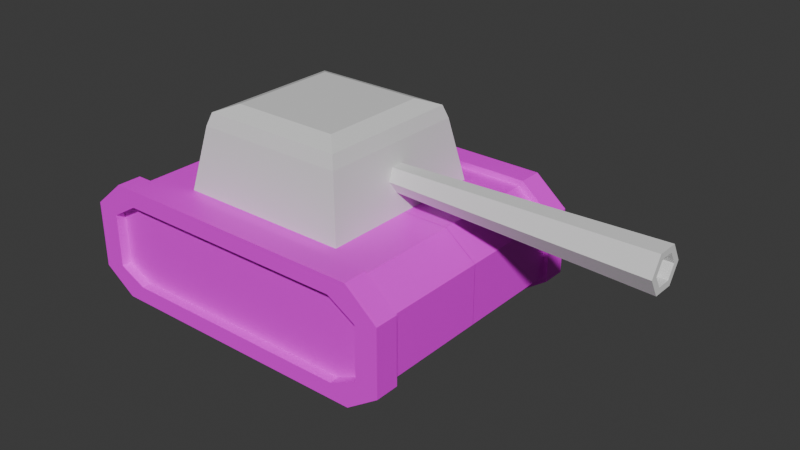 # Source: tankrevamp.blend  (saved by Blender 4.3.34; exported with 4.5.12 LTS)
import bpy
from mathutils import Matrix  # noqa: F401  (used for matrix-valued properties, if any)

bpy.ops.wm.read_factory_settings(use_empty=True)
scene = bpy.context.scene
scene.name = 'Scene'

# ---- collections
col_collection = bpy.data.collections.new('Collection'); scene.collection.children.link(col_collection)

# ---- images (referenced by path relative to the original .blend; pixels are not part of the script)
import os
ASSET_DIR = os.environ.get("B2B_ASSET_DIR", "")  # directory of the original .blend (textures are referenced by path, not embedded)
HERE = os.path.dirname(os.path.abspath(__file__))  # packed textures are extracted next to this script under _unpacked/

def load_image(name, relpath, width, height, colorspace="sRGB"):
    """Load a texture the original file referenced (path relative to the .blend, or extracted next to this script)."""
    p = next((c for c in (os.path.join(HERE, relpath), os.path.join(ASSET_DIR, relpath)) if relpath and os.path.exists(c)), "")
    if p:
        img = bpy.data.images.load(p, check_existing=True)
        img.name = name
    else:  # same state as the original file: an image datablock whose file is absent (Cycles renders it pink)
        img = bpy.data.images.new(name, width, height)
        img.source = "FILE"
        img.filepath = "//" + (relpath or name)
    img.colorspace_settings.name = colorspace
    return img
img_playertankbody_001 = load_image('playerTankBody.001', 'playerTankBody.png', 1024, 1024, 'sRGB')
img_body_color = load_image('Body Color', 'missing.png', 1024, 1024, 'sRGB')
img_body_color_2 = load_image('Body Color 2', '_unpacked/Body_Color_2.738471f7.png', 2048, 2048, 'sRGB')

# ---- materials (node trees are filled in below, after node groups)
mat_material = bpy.data.materials.new('Material')
mat_material.alpha_threshold = 0.0
mat_material.roughness = 0.5
mat_material.line_color = (0.0, 0.0, 0.0, 1.0)
mat_material_001 = bpy.data.materials.new('Material.001')

# ---- material node trees
mat_material.use_nodes = True; mat_material.node_tree.nodes.clear()
_N = mat_material.node_tree.nodes; _L = mat_material.node_tree.links
n0 = _N.new('ShaderNodeOutputMaterial'); n0.name = 'Material Output'; n0.location = (300, 300)
n1 = _N.new('ShaderNodeBsdfPrincipled'); n1.name = 'Principled BSDF'; n1.location = (10, 300)
n1.inputs[3].default_value = 1.45
_L.new(n1.outputs[0], n0.inputs[0])
n0.is_active_output = True
mat_material_001.use_nodes = True; mat_material_001.node_tree.nodes.clear()
_N = mat_material_001.node_tree.nodes; _L = mat_material_001.node_tree.links
n0 = _N.new('ShaderNodeBsdfPrincipled'); n0.name = 'Principled BSDF'; n0.location = (10, 300)
n1 = _N.new('ShaderNodeOutputMaterial'); n1.name = 'Material Output'; n1.location = (300, 300)
n2 = _N.new('ShaderNodeTexImage'); n2.name = 'Image Texture'; n2.location = (-280, 280)
n2.image = img_playertankbody_001
n3 = _N.new('ShaderNodeTexImage'); n3.name = 'Image Texture.001'; n3.location = (0, 0)
n3.image = img_body_color
n4 = _N.new('ShaderNodeTexImage'); n4.name = 'Image Texture.002'; n4.location = (0, 0)
n4.image = img_body_color_2
_L.new(n0.outputs[0], n1.inputs[0])
_L.new(n2.outputs[0], n0.inputs[0])
n1.is_active_output = True

# ---- world
world_world = bpy.data.worlds.new('World'); scene.world = world_world
world_world.use_nodes = True; world_world.node_tree.nodes.clear()
_N = world_world.node_tree.nodes; _L = world_world.node_tree.links
n0 = _N.new('ShaderNodeOutputWorld'); n0.name = 'World Output'; n0.location = (300, 300)
n1 = _N.new('ShaderNodeBackground'); n1.name = 'Background'; n1.location = (10, 300)
n1.inputs[0].default_value = (0.05088, 0.05088, 0.05088, 1.0)
_L.new(n1.outputs[0], n0.inputs[0])
n0.is_active_output = True
world_world.color = (0.05088, 0.05088, 0.05088)
world_world.sun_shadow_jitter_overblur = 0.0

# ---- meshes
me_cube = bpy.data.meshes.new('Cube')
me_cube.from_pydata([(0.5386, 0.539, 0.7106), (0.6572, 0.6577, 0.135), (0.5386, -0.5395, 0.7106), (0.6572, -0.6586, 0.135), (-0.5398, 0.539, 0.7106), (-0.6591, 0.6577, 0.135), (-0.5398, -0.5395, 0.7106), (-0.6591, -0.6586, 0.135), (0.4069, 0.4073, 0.7646), (0.4069, -0.4078, 0.7646), (-0.4082, 0.4073, 0.7646), (-0.4082, -0.4078, 0.7646), (0.5688, 0.5692, 0.6168), (-0.57, -0.5697, 0.6168), (0.5688, -0.5697, 0.6168), (-0.57, 0.5692, 0.6168), (-0.6591, -0.6002, 0.135), (0.5386, -0.4916, 0.7106), (-0.5398, -0.4916, 0.7106), (0.6572, -0.6002, 0.135), (0.4069, -0.3716, 0.7646), (-0.4082, -0.3716, 0.7646), (0.5688, -0.5191, 0.6168), (-0.57, -0.5191, 0.6168), (-0.5398, 0.4864, 0.7106), (0.6572, 0.5937, 0.135), (-0.4082, 0.3676, 0.7646), (-0.57, 0.5137, 0.6168), (-0.6591, 0.5937, 0.135), (0.5386, 0.4864, 0.7106), (0.4069, 0.3676, 0.7646), (0.5688, 0.5137, 0.6168), (-0.6111, 0.6577, 0.135), (-0.5004, -0.5395, 0.7106), (-0.6111, -0.6586, 0.135), (-0.5004, 0.539, 0.7106), (-0.3784, -0.4078, 0.7646), (-0.3784, 0.4073, 0.7646), (-0.5284, 0.5692, 0.6168), (-0.5284, -0.5697, 0.6168), (-0.3784, -0.3716, 0.7646), (-0.3784, 0.3676, 0.7646), (0.5961, -0.6586, 0.135), (0.4886, 0.539, 0.7106), (0.3691, 0.4073, 0.7646), (0.516, 0.5692, 0.6168), (0.3691, -0.3716, 0.7646), (0.3691, 0.3676, 0.7646), (0.5961, 0.6577, 0.135), (0.4886, -0.5395, 0.7106), (0.3691, -0.4078, 0.7646), (0.516, -0.5697, 0.6168)], [], [(29, 0, 8, 30), (39, 33, 6, 13), (27, 24, 4, 15), (22, 17, 2, 14), (45, 43, 0, 12), (40, 21, 11, 36), (35, 4, 10, 37), (49, 2, 9, 50), (18, 6, 11, 21), (48, 45, 12, 1), (19, 22, 14, 3), (28, 27, 15, 5), (34, 39, 13, 7), (7, 13, 23, 16), (25, 31, 22, 19), (24, 18, 21, 26), (41, 26, 21, 40), (31, 29, 17, 22), (13, 6, 18, 23), (2, 17, 20, 9), (12, 0, 29, 31), (37, 10, 26, 41), (4, 24, 26, 10), (1, 12, 31, 25), (16, 23, 27, 28), (23, 18, 24, 27), (17, 29, 30, 20), (44, 37, 41, 47), (47, 41, 40, 46), (42, 51, 39, 34), (5, 15, 38, 32), (6, 33, 36, 11), (43, 35, 37, 44), (46, 40, 36, 50), (15, 4, 35, 38), (51, 49, 33, 39), (14, 2, 49, 51), (20, 46, 50, 9), (0, 43, 44, 8), (3, 14, 51, 42), (30, 47, 46, 20), (8, 44, 47, 30), (32, 38, 45, 48), (33, 49, 50, 36), (38, 35, 43, 45), (16, 28, 5, 32, 48, 1, 25, 19, 3, 42, 34, 7)])
_k = {(7, 16): 1.0, (5, 32): 1.0, (3, 42): 1.0, (1, 25): 1.0, (16, 28): 1.0, (3, 19): 1.0, (19, 25): 1.0, (5, 28): 1.0, (32, 48): 1.0, (7, 34): 1.0, (34, 42): 1.0, (1, 48): 1.0}
me_cube.attributes.new('crease_edge', 'FLOAT', 'EDGE').data.foreach_set('value', [_k.get((min(e.vertices), max(e.vertices)), 0.0) for e in me_cube.edges])
_uv = me_cube.uv_layers.new(name='UVMap')
_uv.uv.foreach_set('vector', [0.4567, 0.414, 0.4641, 0.414, 0.4457, 0.4324, 0.4401, 0.4324, 0.3091, 0.5631, 0.3134, 0.5592, 0.3134, 0.5647, 0.3091, 0.5689, 0.4606, 0.5689, 0.4567, 0.5647, 0.4641, 0.5647, 0.4683, 0.5689, 0.3162, 0.4097, 0.32, 0.414, 0.3134, 0.414, 0.3091, 0.4097, 0.4683, 0.4171, 0.4641, 0.4209, 0.4641, 0.414, 0.4683, 0.4097, 0.3368, 0.5421, 0.3368, 0.5463, 0.3318, 0.5463, 0.3318, 0.5421, 0.4641, 0.5592, 0.4641, 0.5647, 0.4457, 0.5463, 0.4457, 0.5421, 0.3134, 0.4209, 0.3134, 0.414, 0.3318, 0.4324, 0.3318, 0.4376, 0.32, 0.5647, 0.3134, 0.5647, 0.3318, 0.5463, 0.3368, 0.5463, 0.4807, 0.4059, 0.4683, 0.4171, 0.4683, 0.4097, 0.4807, 0.3974, 0.3049, 0.3974, 0.3162, 0.4097, 0.3091, 0.4097, 0.2967, 0.3974, 0.4717, 0.5814, 0.4606, 0.5689, 0.4683, 0.5689, 0.4807, 0.5814, 0.2967, 0.5746, 0.3091, 0.5631, 0.3091, 0.5689, 0.2967, 0.5814, 0.2967, 0.5814, 0.3091, 0.5689, 0.3162, 0.5689, 0.3049, 0.5814, 0.4717, 0.3974, 0.4606, 0.4097, 0.3162, 0.4097, 0.3049, 0.3974, 0.4567, 0.5647, 0.32, 0.5647, 0.3368, 0.5463, 0.4401, 0.5463, 0.4401, 0.5421, 0.4401, 0.5463, 0.3368, 0.5463, 0.3368, 0.5421, 0.4606, 0.4097, 0.4567, 0.414, 0.32, 0.414, 0.3162, 0.4097, 0.3091, 0.5689, 0.3134, 0.5647, 0.32, 0.5647, 0.3162, 0.5689, 0.3134, 0.414, 0.32, 0.414, 0.3368, 0.4324, 0.3318, 0.4324, 0.4683, 0.4097, 0.4641, 0.414, 0.4567, 0.414, 0.4606, 0.4097, 0.4457, 0.5421, 0.4457, 0.5463, 0.4401, 0.5463, 0.4401, 0.5421, 0.4641, 0.5647, 0.4567, 0.5647, 0.4401, 0.5463, 0.4457, 0.5463, 0.4807, 0.3974, 0.4683, 0.4097, 0.4606, 0.4097, 0.4717, 0.3974, 0.3049, 0.5814, 0.3162, 0.5689, 0.4606, 0.5689, 0.4717, 0.5814, 0.3162, 0.5689, 0.32, 0.5647, 0.4567, 0.5647, 0.4606, 0.5689, 0.32, 0.414, 0.4567, 0.414, 0.4401, 0.4324, 0.3368, 0.4324, 0.4457, 0.4376, 0.4457, 0.5421, 0.4401, 0.5421, 0.4401, 0.4376, 0.4401, 0.4376, 0.4401, 0.5421, 0.3368, 0.5421, 0.3368, 0.4376, 0.2967, 0.4059, 0.3091, 0.4171, 0.3091, 0.5631, 0.2967, 0.5746, 0.4807, 0.5814, 0.4683, 0.5689, 0.4683, 0.5631, 0.4807, 0.5746, 0.3134, 0.5647, 0.3134, 0.5592, 0.3318, 0.5421, 0.3318, 0.5463, 0.4641, 0.4209, 0.4641, 0.5592, 0.4457, 0.5421, 0.4457, 0.4376, 0.3368, 0.4376, 0.3368, 0.5421, 0.3318, 0.5421, 0.3318, 0.4376, 0.4683, 0.5689, 0.4641, 0.5647, 0.4641, 0.5592, 0.4683, 0.5631, 0.3091, 0.4171, 0.3134, 0.4209, 0.3134, 0.5592, 0.3091, 0.5631, 0.3091, 0.4097, 0.3134, 0.414, 0.3134, 0.4209, 0.3091, 0.4171, 0.3368, 0.4324, 0.3368, 0.4376, 0.3318, 0.4376, 0.3318, 0.4324, 0.4641, 0.414, 0.4641, 0.4209, 0.4457, 0.4376, 0.4457, 0.4324, 0.2967, 0.3974, 0.3091, 0.4097, 0.3091, 0.4171, 0.2967, 0.4059, 0.4401, 0.4324, 0.4401, 0.4376, 0.3368, 0.4376, 0.3368, 0.4324, 0.4457, 0.4324, 0.4457, 0.4376, 0.4401, 0.4376, 0.4401, 0.4324, 0.4807, 0.5746, 0.4683, 0.5631, 0.4683, 0.4171, 0.4807, 0.4059, 0.3134, 0.5592, 0.3134, 0.4209, 0.3318, 0.4376, 0.3318, 0.5421, 0.4683, 0.5631, 0.4641, 0.5592, 0.4641, 0.4209, 0.4683, 0.4171, 0.3049, 0.6095, 0.4717, 0.6095, 0.4807, 0.6095, 0.4807, 0.6162, 0.4807, 0.7849, 0.4807, 0.7935, 0.4717, 0.7935, 0.3049, 0.7935, 0.2967, 0.7935, 0.2967, 0.7849, 0.2967, 0.6162, 0.2967, 0.6095])
me_cube.materials.append(mat_material)
me_cube.use_mirror_vertex_groups = False
me_cube.update()
me_cylinder = bpy.data.meshes.new('Cylinder')
me_cylinder.from_pydata([(0.5564, 0.09371, 0.3886), (2.508, 0.1525, 0.3886), (0.5564, 0.04686, 0.3074), (2.508, 0.07626, 0.2565), (0.5564, -0.04686, 0.3074), (2.508, -0.07626, 0.2565), (0.5564, -0.09371, 0.3886), (2.508, -0.1525, 0.3886), (0.5564, -0.04686, 0.4697), (2.508, -0.07626, 0.5207), (0.5564, 0.04686, 0.4697), (2.508, 0.07626, 0.5207), (2.508, 0.1015, 0.3886), (2.508, 0.05075, 0.3007), (2.508, -0.05075, 0.3007), (2.508, -0.1015, 0.3886), (2.508, -0.05075, 0.4765), (2.508, 0.05075, 0.4765), (2.403, 0.1015, 0.3886), (2.403, 0.05075, 0.3007), (2.403, -0.05075, 0.3007), (2.403, -0.1015, 0.3886), (2.403, -0.05075, 0.4765), (2.403, 0.05075, 0.4765)], [], [(0, 1, 3, 2), (2, 3, 5, 4), (4, 5, 7, 6), (6, 7, 9, 8), (9, 7, 15, 16), (8, 9, 11, 10), (10, 11, 1, 0), (0, 2, 4, 6, 8, 10), (17, 16, 22, 23), (5, 3, 13, 14), (11, 9, 16, 17), (3, 1, 12, 13), (7, 5, 14, 15), (1, 11, 17, 12), (19, 18, 23, 22, 21, 20), (15, 14, 20, 21), (13, 12, 18, 19), (12, 17, 23, 18), (16, 15, 21, 22), (14, 13, 19, 20)])
_uv = me_cylinder.uv_layers.new(name='UVMap')
_uv.uv.foreach_set('vector', [0.2729, 0.9936, 0.2878, 0.005866, 0.3264, 0.006738, 0.2966, 0.9941, 0.1305, 0.005866, 0.1602, 0.9933, 0.1217, 0.9941, 0.1068, 0.006402, 0.1068, 0.006402, 0.1217, 0.9941, 0.04446, 0.9941, 0.05934, 0.006402, 0.05934, 0.006402, 0.04446, 0.9941, 0.005866, 0.9933, 0.03563, 0.005866, 0.3604, 0.8004, 0.3604, 0.8776, 0.3381, 0.8647, 0.3381, 0.8133, 0.2017, 0.9941, 0.172, 0.006738, 0.2106, 0.005866, 0.2255, 0.9936, 0.2255, 0.9936, 0.2106, 0.005866, 0.2878, 0.005866, 0.2729, 0.9936, 0.4202, 0.1441, 0.4202, 0.1915, 0.3792, 0.2152, 0.3381, 0.1915, 0.3381, 0.1441, 0.3792, 0.1203, 0.4645, 0.1236, 0.4388, 0.1242, 0.4388, 0.07147, 0.4645, 0.07089, 0.3604, 0.5337, 0.3604, 0.6109, 0.3381, 0.5979, 0.3381, 0.5466, 0.3381, 0.7887, 0.3381, 0.7115, 0.3604, 0.7244, 0.3604, 0.7758, 0.3381, 0.433, 0.3381, 0.3558, 0.3604, 0.3687, 0.3604, 0.4201, 0.3604, 0.4447, 0.3604, 0.5219, 0.3381, 0.509, 0.3381, 0.4576, 0.3381, 0.6998, 0.3381, 0.6226, 0.3604, 0.6355, 0.3604, 0.6869, 0.4271, 0.08292, 0.3826, 0.1086, 0.3381, 0.08292, 0.3381, 0.03155, 0.3826, 0.005866, 0.4271, 0.03155, 0.3381, 0.2269, 0.3895, 0.2269, 0.3895, 0.2796, 0.3381, 0.2796, 0.3638, 0.9426, 0.3381, 0.9421, 0.3381, 0.8893, 0.3638, 0.8899, 0.3895, 0.3441, 0.3381, 0.3441, 0.3381, 0.2914, 0.3895, 0.2914, 0.4388, 0.1359, 0.4645, 0.1365, 0.4645, 0.1892, 0.4388, 0.1886, 0.4388, 0.006446, 0.4645, 0.005866, 0.4645, 0.05858, 0.4388, 0.05916])
_ca = me_cylinder.color_attributes.new('Attribute', 'BYTE_COLOR', 'CORNER')
_ca.data.foreach_set('color', [1.0, 1.0, 1.0, 1.0, 1.0, 1.0, 1.0, 1.0, 1.0, 1.0, 1.0, 1.0, 1.0, 1.0, 1.0, 1.0, 1.0, 1.0, 1.0, 1.0, 1.0, 1.0, 1.0, 1.0, 1.0, 1.0, 1.0, 1.0, 1.0, 1.0, 1.0, 1.0, 1.0, 1.0, 1.0, 1.0, 1.0, 1.0, 1.0, 1.0, 1.0, 1.0, 1.0, 1.0, 1.0, 1.0, 1.0, 1.0, 1.0, 1.0, 1.0, 1.0, 1.0, 1.0, 1.0, 1.0, 1.0, 1.0, 1.0, 1.0, 1.0, 1.0, 1.0, 1.0, 1.0, 1.0, 1.0, 1.0, 1.0, 1.0, 1.0, 1.0, 1.0, 1.0, 1.0, 1.0, 1.0, 1.0, 1.0, 1.0, 1.0, 1.0, 1.0, 1.0, 1.0, 1.0, 1.0, 1.0, 1.0, 1.0, 1.0, 1.0, 1.0, 1.0, 1.0, 1.0, 1.0, 1.0, 1.0, 1.0, 1.0, 1.0, 1.0, 1.0, 1.0, 1.0, 1.0, 1.0, 1.0, 1.0, 1.0, 1.0, 1.0, 1.0, 1.0, 1.0, 1.0, 1.0, 1.0, 1.0, 1.0, 1.0, 1.0, 1.0, 1.0, 1.0, 1.0, 1.0, 1.0, 1.0, 1.0, 1.0, 1.0, 1.0, 1.0, 1.0, 1.0, 1.0, 1.0, 1.0, 1.0, 1.0, 1.0, 1.0, 1.0, 1.0, 1.0, 1.0, 1.0, 1.0, 1.0, 1.0, 1.0, 1.0, 1.0, 1.0, 1.0, 1.0, 1.0, 1.0, 1.0, 1.0, 1.0, 1.0, 1.0, 1.0, 1.0, 1.0, 1.0, 1.0, 1.0, 1.0, 1.0, 1.0, 1.0, 1.0, 1.0, 1.0, 1.0, 1.0, 1.0, 1.0, 1.0, 1.0, 1.0, 1.0, 1.0, 1.0, 1.0, 1.0, 1.0, 1.0, 1.0, 1.0, 1.0, 1.0, 1.0, 1.0, 1.0, 1.0, 1.0, 1.0, 1.0, 1.0, 1.0, 1.0, 1.0, 1.0, 1.0, 1.0, 1.0, 1.0, 1.0, 1.0, 1.0, 1.0, 1.0, 1.0, 1.0, 1.0, 1.0, 1.0, 1.0, 1.0, 1.0, 1.0, 1.0, 1.0, 1.0, 1.0, 1.0, 1.0, 1.0, 1.0, 1.0, 1.0, 1.0, 1.0, 1.0, 1.0, 1.0, 1.0, 1.0, 1.0, 1.0, 1.0, 1.0, 1.0, 1.0, 1.0, 1.0, 1.0, 1.0, 1.0, 1.0, 1.0, 1.0, 1.0, 1.0, 1.0, 1.0, 1.0, 1.0, 1.0, 1.0, 1.0, 1.0, 1.0, 1.0, 1.0, 1.0, 1.0, 1.0, 1.0, 1.0, 1.0, 1.0, 1.0, 1.0, 1.0, 1.0, 1.0, 1.0, 1.0, 1.0, 1.0, 1.0, 1.0, 1.0, 1.0, 1.0, 1.0, 1.0, 1.0, 1.0, 1.0, 1.0, 1.0, 1.0, 1.0, 1.0, 1.0, 1.0, 1.0, 1.0, 1.0, 1.0, 1.0, 1.0, 1.0, 1.0, 1.0, 1.0, 1.0, 1.0, 1.0, 1.0, 1.0, 1.0, 1.0, 1.0, 1.0, 1.0, 1.0, 1.0, 1.0, 1.0, 1.0, 1.0, 1.0, 1.0, 1.0, 1.0, 1.0, 1.0, 1.0])
me_cylinder.update()
me_plane = bpy.data.meshes.new('Plane')
me_plane.from_pydata([(-1.0, -0.1534, 0.9907), (0.0, -0.1534, 0.9907), (-1.0, 0.6259, 0.9907), (0.0, 0.6259, 0.9907), (-1.233, 0.475, 0.9907), (-1.233, 0.02902, 0.9907), (1.0, -0.1534, 0.9907), (1.0, 0.6259, 0.9907), (1.233, 0.475, 0.9907), (1.233, 0.02902, 0.9907), (1.101, 0.05197, 0.9907), (1.101, 0.45, 0.9907), (0.8925, 0.5493, 0.9907), (0.8925, -0.07146, 0.9907), (-1.101, 0.05197, 0.9907), (-1.101, 0.45, 0.9907), (0.0, 0.5493, 0.9907), (-0.8925, 0.5493, 0.9907), (0.0, -0.07146, 0.9907), (-0.8925, -0.07146, 0.9907), (-1.0, -0.1534, 0.8107), (0.0, -0.1534, 0.8107), (1.0, -0.1534, 0.8107), (1.233, 0.02902, 0.8107), (1.0, 0.6259, 0.8107), (0.0, 0.6259, 0.8107), (-1.0, 0.6259, 0.8107), (-1.233, 0.475, 0.8107), (-1.233, 0.02902, 0.8107), (1.233, 0.475, 0.8107), (1.233, 0.475, 0.0006719), (-1.0, -0.1534, 0.0006719), (0.0, -0.1534, 0.0006719), (1.0, -0.1534, 0.0006719), (1.233, 0.02902, 0.0006719), (1.0, 0.6259, 0.0006719), (0.0, 0.6259, 0.0006719), (-1.0, 0.6259, 0.0006719), (-1.233, 0.475, 0.0006719), (-1.233, 0.02902, 0.0006719), (1.101, 0.05197, 0.919), (1.101, 0.45, 0.919), (0.8925, 0.5493, 0.919), (0.8925, -0.07146, 0.919), (-1.101, 0.05197, 0.919), (-1.101, 0.45, 0.919), (0.0, 0.5493, 0.919), (-0.8925, 0.5493, 0.919), (0.0, -0.07146, 0.919), (-0.8925, -0.07146, 0.919), (-1.03, -0.1997, 0.9907), (-2.646e-10, -0.1997, 0.9907), (-1.03, 0.6708, 0.9907), (-2.646e-10, 0.6708, 0.9907), (-1.271, 0.5022, 0.9907), (-1.271, 0.004028, 0.9907), (1.03, -0.1997, 0.9907), (1.03, 0.6708, 0.9907), (1.271, 0.5022, 0.9907), (1.271, 0.004028, 0.9907), (-1.03, -0.1997, 0.8107), (-2.646e-10, -0.1997, 0.8107), (1.03, -0.1997, 0.8107), (1.271, 0.004028, 0.8107), (1.03, 0.6708, 0.8107), (-2.646e-10, 0.6708, 0.8107), (-1.03, 0.6708, 0.8107), (-1.271, 0.5022, 0.8107), (-1.271, 0.004028, 0.8107), (1.271, 0.5022, 0.8107), (-1.0, -0.1534, -0.9907), (0.0, -0.1534, -0.9907), (-1.0, 0.6259, -0.9907), (0.0, 0.6259, -0.9907), (-1.233, 0.475, -0.9907), (-1.233, 0.02902, -0.9907), (1.0, -0.1534, -0.9907), (1.0, 0.6259, -0.9907), (1.233, 0.475, -0.9907), (1.233, 0.02902, -0.9907), (1.101, 0.05197, -0.9907), (1.101, 0.45, -0.9907), (0.8925, 0.5493, -0.9907), (0.8925, -0.07146, -0.9907), (-1.101, 0.05197, -0.9907), (-1.101, 0.45, -0.9907), (0.0, 0.5493, -0.9907), (-0.8925, 0.5493, -0.9907), (0.0, -0.07146, -0.9907), (-0.8925, -0.07146, -0.9907), (-1.0, -0.1534, -0.8107), (0.0, -0.1534, -0.8107), (1.0, -0.1534, -0.8107), (1.233, 0.02902, -0.8107), (1.0, 0.6259, -0.8107), (0.0, 0.6259, -0.8107), (-1.0, 0.6259, -0.8107), (-1.233, 0.475, -0.8107), (-1.233, 0.02902, -0.8107), (1.233, 0.475, -0.8107), (1.233, 0.475, -0.0006719), (-1.0, -0.1534, -0.0006719), (0.0, -0.1534, -0.0006719), (1.0, -0.1534, -0.0006719), (1.233, 0.02902, -0.0006719), (1.0, 0.6259, -0.0006719), (0.0, 0.6259, -0.0006719), (-1.0, 0.6259, -0.0006719), (-1.233, 0.475, -0.0006719), (-1.233, 0.02902, -0.0006719), (1.101, 0.05197, -0.919), (1.101, 0.45, -0.919), (0.8925, 0.5493, -0.919), (0.8925, -0.07146, -0.919), (-1.101, 0.05197, -0.919), (-1.101, 0.45, -0.919), (0.0, 0.5493, -0.919), (-0.8925, 0.5493, -0.919), (0.0, -0.07146, -0.919), (-0.8925, -0.07146, -0.919), (-1.03, -0.1997, -0.9907), (-2.646e-10, -0.1997, -0.9907), (-1.03, 0.6708, -0.9907), (-2.646e-10, 0.6708, -0.9907), (-1.271, 0.5022, -0.9907), (-1.271, 0.004028, -0.9907), (1.03, -0.1997, -0.9907), (1.03, 0.6708, -0.9907), (1.271, 0.5022, -0.9907), (1.271, 0.004028, -0.9907), (-1.03, -0.1997, -0.8107), (-2.646e-10, -0.1997, -0.8107), (1.03, -0.1997, -0.8107), (1.271, 0.004028, -0.8107), (1.03, 0.6708, -0.8107), (-2.646e-10, 0.6708, -0.8107), (-1.03, 0.6708, -0.8107), (-1.271, 0.5022, -0.8107), (-1.271, 0.004028, -0.8107), (1.271, 0.5022, -0.8107)], [], [(0, 19, 14, 5), (7, 12, 11, 8), (6, 13, 18, 1), (1, 18, 19, 0), (4, 15, 17, 2), (3, 16, 12, 7), (2, 17, 16, 3), (8, 11, 10, 9), (26, 66, 65, 25), (0, 50, 51, 1), (27, 67, 66, 26), (1, 51, 56, 6), (21, 61, 60, 20), (28, 68, 67, 27), (22, 62, 61, 21), (20, 60, 68, 28), (2, 52, 54, 4), (23, 63, 62, 22), (39, 31, 20, 28), (39, 28, 27, 38), (38, 27, 26, 37), (37, 26, 25, 36), (35, 36, 25, 24), (30, 35, 24, 29), (34, 30, 29, 23), (34, 23, 22, 33), (32, 33, 22, 21), (32, 21, 20, 31), (5, 14, 15, 4), (9, 10, 13, 6), (14, 44, 45, 15), (11, 41, 40, 10), (15, 45, 47, 17), (10, 40, 43, 13), (17, 47, 46, 16), (12, 42, 41, 11), (18, 48, 49, 19), (13, 43, 48, 18), (19, 49, 44, 14), (16, 46, 42, 12), (43, 40, 41, 42, 46, 47, 45, 44, 49, 48), (61, 51, 50, 60), (61, 62, 56, 51), (63, 59, 56, 62), (63, 69, 58, 59), (69, 64, 57, 58), (64, 65, 53, 57), (66, 52, 53, 65), (67, 54, 52, 66), (68, 55, 54, 67), (68, 60, 50, 55), (7, 57, 53, 3), (25, 65, 64, 24), (9, 59, 58, 8), (3, 53, 52, 2), (24, 64, 69, 29), (6, 56, 59, 9), (4, 54, 55, 5), (29, 69, 63, 23), (8, 58, 57, 7), (5, 55, 50, 0), (70, 75, 84, 89), (77, 78, 81, 82), (76, 71, 88, 83), (71, 70, 89, 88), (74, 72, 87, 85), (73, 77, 82, 86), (72, 73, 86, 87), (78, 79, 80, 81), (96, 95, 135, 136), (70, 71, 121, 120), (97, 96, 136, 137), (71, 76, 126, 121), (91, 90, 130, 131), (98, 97, 137, 138), (92, 91, 131, 132), (90, 98, 138, 130), (72, 74, 124, 122), (93, 92, 132, 133), (109, 98, 90, 101), (109, 108, 97, 98), (108, 107, 96, 97), (107, 106, 95, 96), (105, 94, 95, 106), (100, 99, 94, 105), (104, 93, 99, 100), (104, 103, 92, 93), (102, 91, 92, 103), (102, 101, 90, 91), (75, 74, 85, 84), (79, 76, 83, 80), (84, 85, 115, 114), (81, 80, 110, 111), (85, 87, 117, 115), (80, 83, 113, 110), (87, 86, 116, 117), (82, 81, 111, 112), (88, 89, 119, 118), (83, 88, 118, 113), (89, 84, 114, 119), (86, 82, 112, 116), (113, 118, 119, 114, 115, 117, 116, 112, 111, 110), (131, 130, 120, 121), (131, 121, 126, 132), (133, 132, 126, 129), (133, 129, 128, 139), (139, 128, 127, 134), (134, 127, 123, 135), (136, 135, 123, 122), (137, 136, 122, 124), (138, 137, 124, 125), (138, 125, 120, 130), (77, 73, 123, 127), (95, 94, 134, 135), (79, 78, 128, 129), (73, 72, 122, 123), (94, 99, 139, 134), (76, 79, 129, 126), (74, 75, 125, 124), (99, 93, 133, 139), (78, 77, 127, 128), (75, 70, 120, 125)])
_uv = me_plane.uv_layers.new(name='UVMap')
_uv.uv.foreach_set('vector', [0.02053, 0.3314, 0.03198, 0.3164, 0.04923, 0.3455, 0.04603, 0.364, 0.1295, 0.0519, 0.1187, 0.06692, 0.1049, 0.03783, 0.1084, 0.01931, 0.02053, 0.0519, 0.03198, 0.06692, 0.03198, 0.1917, 0.02053, 0.1917, 0.02053, 0.1917, 0.03198, 0.1917, 0.03198, 0.3164, 0.02053, 0.3314, 0.1084, 0.364, 0.1049, 0.3455, 0.1187, 0.3164, 0.1295, 0.3314, 0.1295, 0.1917, 0.1187, 0.1917, 0.1187, 0.06692, 0.1295, 0.0519, 0.1295, 0.3314, 0.1187, 0.3164, 0.1187, 0.1917, 0.1295, 0.1917, 0.1084, 0.01931, 0.1049, 0.03783, 0.04923, 0.03783, 0.04603, 0.01931, 0.2792, 0.0519, 0.2855, 0.04764, 0.2855, 0.1917, 0.2792, 0.1917, 0.02053, 0.3314, 0.01406, 0.3357, 0.01406, 0.1917, 0.02053, 0.1917, 0.2581, 0.01931, 0.2619, 0.01406, 0.2855, 0.04764, 0.2792, 0.0519, 0.02053, 0.1917, 0.01406, 0.1917, 0.01406, 0.04764, 0.02053, 0.0519, 0.1703, 0.1917, 0.1638, 0.1917, 0.1638, 0.04764, 0.1703, 0.0519, 0.1958, 0.01931, 0.1923, 0.01406, 0.2619, 0.01406, 0.2581, 0.01931, 0.1703, 0.3314, 0.1638, 0.3357, 0.1638, 0.1917, 0.1703, 0.1917, 0.1703, 0.0519, 0.1638, 0.04764, 0.1923, 0.01406, 0.1958, 0.01931, 0.1295, 0.3314, 0.1357, 0.3357, 0.1122, 0.3693, 0.1084, 0.364, 0.1958, 0.364, 0.1923, 0.3693, 0.1638, 0.3357, 0.1703, 0.3314, 0.7264, 0.01406, 0.7264, 0.04664, 0.6132, 0.04664, 0.6132, 0.01406, 0.7545, 0.7988, 0.7545, 0.6856, 0.8168, 0.6856, 0.8168, 0.7988, 0.7264, 0.7316, 0.6132, 0.7316, 0.6132, 0.699, 0.7264, 0.699, 0.7264, 0.699, 0.6132, 0.699, 0.6132, 0.5592, 0.7264, 0.5592, 0.7264, 0.4195, 0.7264, 0.5592, 0.6132, 0.5592, 0.6132, 0.4195, 0.7264, 0.3869, 0.7264, 0.4195, 0.6132, 0.4195, 0.6132, 0.3869, 0.6755, 0.8729, 0.6132, 0.8729, 0.6132, 0.7597, 0.6755, 0.7597, 0.7264, 0.3588, 0.6132, 0.3588, 0.6132, 0.3262, 0.7264, 0.3262, 0.7264, 0.1864, 0.7264, 0.3262, 0.6132, 0.3262, 0.6132, 0.1864, 0.7264, 0.1864, 0.6132, 0.1864, 0.6132, 0.04664, 0.7264, 0.04664, 0.04603, 0.364, 0.04923, 0.3455, 0.1049, 0.3455, 0.1084, 0.364, 0.04603, 0.01931, 0.04923, 0.03783, 0.03198, 0.06692, 0.02053, 0.0519, 0.5721, 0.7888, 0.5621, 0.7888, 0.5621, 0.7332, 0.5721, 0.7332, 0.7036, 0.7597, 0.7136, 0.7597, 0.7136, 0.8153, 0.7036, 0.8153, 0.9608, 0.3974, 0.9708, 0.3974, 0.9708, 0.4265, 0.9608, 0.4265, 0.5621, 0.3974, 0.5721, 0.3974, 0.5721, 0.4265, 0.5621, 0.4265, 0.9608, 0.4265, 0.9708, 0.4265, 0.9708, 0.5512, 0.9608, 0.5512, 0.9608, 0.676, 0.9708, 0.676, 0.9708, 0.705, 0.9608, 0.705, 0.5621, 0.5512, 0.5721, 0.5512, 0.5721, 0.676, 0.5621, 0.676, 0.5621, 0.4265, 0.5721, 0.4265, 0.5721, 0.5512, 0.5621, 0.5512, 0.5621, 0.676, 0.5721, 0.676, 0.5721, 0.705, 0.5621, 0.705, 0.9608, 0.5512, 0.9708, 0.5512, 0.9708, 0.676, 0.9608, 0.676, 0.7545, 0.04314, 0.7718, 0.01406, 0.8274, 0.01406, 0.8413, 0.04314, 0.8413, 0.1679, 0.8413, 0.2926, 0.8274, 0.3217, 0.7718, 0.3217, 0.7545, 0.2926, 0.7545, 0.1679, 0.534, 0.575, 0.5088, 0.575, 0.5088, 0.431, 0.534, 0.431, 0.534, 0.575, 0.534, 0.719, 0.5088, 0.719, 0.5088, 0.575, 0.534, 0.7526, 0.5088, 0.7526, 0.5088, 0.719, 0.534, 0.719, 0.2967, 0.8912, 0.2967, 0.8216, 0.3219, 0.8216, 0.3219, 0.8912, 0.8945, 0.3974, 0.8945, 0.431, 0.8694, 0.431, 0.8694, 0.3974, 0.8945, 0.431, 0.8945, 0.575, 0.8694, 0.575, 0.8694, 0.431, 0.8945, 0.719, 0.8694, 0.719, 0.8694, 0.575, 0.8945, 0.575, 0.8945, 0.7526, 0.8694, 0.7526, 0.8694, 0.719, 0.8945, 0.719, 0.1949, 0.7702, 0.2201, 0.7702, 0.2201, 0.8398, 0.1949, 0.8398, 0.534, 0.3974, 0.534, 0.431, 0.5088, 0.431, 0.5088, 0.3974, 0.1295, 0.0519, 0.1357, 0.04764, 0.1357, 0.1917, 0.1295, 0.1917, 0.2792, 0.1917, 0.2855, 0.1917, 0.2855, 0.3357, 0.2792, 0.3314, 0.04603, 0.01931, 0.04253, 0.01406, 0.1122, 0.01406, 0.1084, 0.01931, 0.1295, 0.1917, 0.1357, 0.1917, 0.1357, 0.3357, 0.1295, 0.3314, 0.2792, 0.3314, 0.2855, 0.3357, 0.2619, 0.3693, 0.2581, 0.364, 0.02053, 0.0519, 0.01406, 0.04764, 0.04253, 0.01406, 0.04603, 0.01931, 0.1084, 0.364, 0.1122, 0.3693, 0.04253, 0.3693, 0.04603, 0.364, 0.2581, 0.364, 0.2619, 0.3693, 0.1923, 0.3693, 0.1958, 0.364, 0.1084, 0.01931, 0.1122, 0.01406, 0.1357, 0.04764, 0.1295, 0.0519, 0.04603, 0.364, 0.04253, 0.3693, 0.01406, 0.3357, 0.02053, 0.3314, 0.3201, 0.0519, 0.3456, 0.01931, 0.3488, 0.03783, 0.3315, 0.06692, 0.429, 0.3314, 0.4079, 0.364, 0.4044, 0.3455, 0.4183, 0.3164, 0.3201, 0.3314, 0.3201, 0.1917, 0.3315, 0.1917, 0.3315, 0.3164, 0.3201, 0.1917, 0.3201, 0.0519, 0.3315, 0.06692, 0.3315, 0.1917, 0.4079, 0.01931, 0.429, 0.0519, 0.4183, 0.06692, 0.4044, 0.03783, 0.429, 0.1917, 0.429, 0.3314, 0.4183, 0.3164, 0.4183, 0.1917, 0.429, 0.0519, 0.429, 0.1917, 0.4183, 0.1917, 0.4183, 0.06692, 0.4079, 0.364, 0.3456, 0.364, 0.3488, 0.3455, 0.4044, 0.3455, 0.5788, 0.3314, 0.5788, 0.1917, 0.5851, 0.1917, 0.5851, 0.3357, 0.3201, 0.0519, 0.3201, 0.1917, 0.3136, 0.1917, 0.3136, 0.04764, 0.5577, 0.364, 0.5788, 0.3314, 0.5851, 0.3357, 0.5615, 0.3693, 0.3201, 0.1917, 0.3201, 0.3314, 0.3136, 0.3357, 0.3136, 0.1917, 0.4699, 0.1917, 0.4699, 0.3314, 0.4634, 0.3357, 0.4634, 0.1917, 0.4954, 0.364, 0.5577, 0.364, 0.5615, 0.3693, 0.4919, 0.3693, 0.4699, 0.0519, 0.4699, 0.1917, 0.4634, 0.1917, 0.4634, 0.04764, 0.4699, 0.3314, 0.4954, 0.364, 0.4919, 0.3693, 0.4634, 0.3357, 0.429, 0.0519, 0.4079, 0.01931, 0.4117, 0.01406, 0.4353, 0.04764, 0.4954, 0.01931, 0.4699, 0.0519, 0.4634, 0.04764, 0.4919, 0.01406, 0.01406, 0.3974, 0.1273, 0.3974, 0.1273, 0.43, 0.01406, 0.43, 0.01406, 0.7702, 0.07638, 0.7702, 0.07638, 0.8834, 0.01406, 0.8834, 0.1554, 0.7421, 0.1554, 0.7095, 0.2686, 0.7095, 0.2686, 0.7421, 0.1554, 0.7095, 0.1554, 0.5697, 0.2686, 0.5697, 0.2686, 0.7095, 0.1554, 0.43, 0.2686, 0.43, 0.2686, 0.5697, 0.1554, 0.5697, 0.1554, 0.3974, 0.2686, 0.3974, 0.2686, 0.43, 0.1554, 0.43, 0.1668, 0.7702, 0.1668, 0.8834, 0.1045, 0.8834, 0.1045, 0.7702, 0.01406, 0.7421, 0.01406, 0.7095, 0.1273, 0.7095, 0.1273, 0.7421, 0.01406, 0.5697, 0.1273, 0.5697, 0.1273, 0.7095, 0.01406, 0.7095, 0.01406, 0.5697, 0.01406, 0.43, 0.1273, 0.43, 0.1273, 0.5697, 0.3456, 0.01931, 0.4079, 0.01931, 0.4044, 0.03783, 0.3488, 0.03783, 0.3456, 0.364, 0.3201, 0.3314, 0.3315, 0.3164, 0.3488, 0.3455, 0.2582, 0.7702, 0.2582, 0.8258, 0.2482, 0.8258, 0.2482, 0.7702, 0.5621, 0.8725, 0.5621, 0.8169, 0.5721, 0.8169, 0.5721, 0.8725, 0.9859, 0.01406, 0.9859, 0.04314, 0.9759, 0.04314, 0.9759, 0.01406, 0.9327, 0.3974, 0.9327, 0.4265, 0.9227, 0.4265, 0.9227, 0.3974, 0.9859, 0.04314, 0.9859, 0.1679, 0.9759, 0.1679, 0.9759, 0.04314, 0.9859, 0.2926, 0.9859, 0.3217, 0.9759, 0.3217, 0.9759, 0.2926, 0.9327, 0.5512, 0.9327, 0.676, 0.9227, 0.676, 0.9227, 0.5512, 0.9327, 0.4265, 0.9327, 0.5512, 0.9227, 0.5512, 0.9227, 0.4265, 0.9327, 0.676, 0.9327, 0.705, 0.9227, 0.705, 0.9227, 0.676, 0.9859, 0.1679, 0.9859, 0.2926, 0.9759, 0.2926, 0.9759, 0.1679, 0.7545, 0.6284, 0.7545, 0.5037, 0.7545, 0.3789, 0.7718, 0.3498, 0.8274, 0.3498, 0.8413, 0.3789, 0.8413, 0.5037, 0.8413, 0.6284, 0.8274, 0.6575, 0.7718, 0.6575, 0.8694, 0.1917, 0.8694, 0.04764, 0.8945, 0.04764, 0.8945, 0.1917, 0.8694, 0.1917, 0.8945, 0.1917, 0.8945, 0.3357, 0.8694, 0.3357, 0.8694, 0.3693, 0.8694, 0.3357, 0.8945, 0.3357, 0.8945, 0.3693, 0.35, 0.8216, 0.3751, 0.8216, 0.3751, 0.8912, 0.35, 0.8912, 0.9227, 0.01406, 0.9478, 0.01406, 0.9478, 0.04764, 0.9227, 0.04764, 0.9227, 0.04764, 0.9478, 0.04764, 0.9478, 0.1917, 0.9227, 0.1917, 0.9227, 0.3357, 0.9227, 0.1917, 0.9478, 0.1917, 0.9478, 0.3357, 0.9227, 0.3693, 0.9227, 0.3357, 0.9478, 0.3357, 0.9478, 0.3693, 0.5088, 0.8503, 0.5088, 0.7807, 0.534, 0.7807, 0.534, 0.8503, 0.8694, 0.01406, 0.8945, 0.01406, 0.8945, 0.04764, 0.8694, 0.04764, 0.429, 0.3314, 0.429, 0.1917, 0.4353, 0.1917, 0.4353, 0.3357, 0.5788, 0.1917, 0.5788, 0.0519, 0.5851, 0.04764, 0.5851, 0.1917, 0.3456, 0.364, 0.4079, 0.364, 0.4117, 0.3693, 0.3421, 0.3693, 0.429, 0.1917, 0.429, 0.0519, 0.4353, 0.04764, 0.4353, 0.1917, 0.5788, 0.0519, 0.5577, 0.01931, 0.5615, 0.01406, 0.5851, 0.04764, 0.3201, 0.3314, 0.3456, 0.364, 0.3421, 0.3693, 0.3136, 0.3357, 0.4079, 0.01931, 0.3456, 0.01931, 0.3421, 0.01406, 0.4117, 0.01406, 0.5577, 0.01931, 0.4954, 0.01931, 0.4919, 0.01406, 0.5615, 0.01406, 0.4079, 0.364, 0.429, 0.3314, 0.4353, 0.3357, 0.4117, 0.3693, 0.3456, 0.01931, 0.3201, 0.0519, 0.3136, 0.04764, 0.3421, 0.01406])
me_plane.materials.append(mat_material_001)
me_plane.update()

# ---- objects
ob_turret = bpy.data.objects.new('Turret', me_cube)
ob_barrel = bpy.data.objects.new('Barrel', me_cylinder)
ob_body = bpy.data.objects.new('Body', me_plane)

# ---- transforms, parenting, visibility, modifiers, constraints
ob_turret.location = (0.0, 0.0, 0.0)
ob_turret.lock_rotations_4d = False
ob_turret.empty_display_type = 'ARROWS'
ob_turret.lineart.crease_threshold = 0.0
ob_barrel.location = (0.0, 0.0, 0.0)
ob_body.location = (0.0, 0.0, 0.0)
ob_body.rotation_euler = (-1.571, -0.0, 0.0)

# ---- collection membership
col_collection.objects.link(ob_turret)
col_collection.objects.link(ob_barrel)
col_collection.objects.link(ob_body)

# ---- scene / render settings (as saved in the file)
scene.frame_start = 1; scene.frame_end = 250; scene.frame_set(25)
scene.render.engine = 'BLENDER_EEVEE_NEXT'
bpy.context.view_layer.update()

# ---- added for rendering (the .blend has no active camera and no usable light): camera, sun
cam_auto = bpy.data.cameras.new('AutoCamera')
cam_auto.lens = 50.0
cam_auto.sensor_width = 36.0
cam_auto.clip_end = 1000.0
ob_auto_camera = bpy.data.objects.new('AutoCamera', cam_auto)
scene.collection.objects.link(ob_auto_camera)
ob_auto_camera.location = (4.7831, -4.99763, 3.37865)
ob_auto_camera.rotation_euler = (1.09748, -7.21219e-08, 0.694738)
scene.camera = ob_auto_camera
light_auto_sun = bpy.data.lights.new('AutoSun', 'SUN')
light_auto_sun.energy = 3.0
light_auto_sun.angle = 0.0523599
ob_auto_sun = bpy.data.objects.new('AutoSun', light_auto_sun)
scene.collection.objects.link(ob_auto_sun)
ob_auto_sun.rotation_euler = (0.872665, 0.174533, 0.523599)
bpy.context.view_layer.update()
